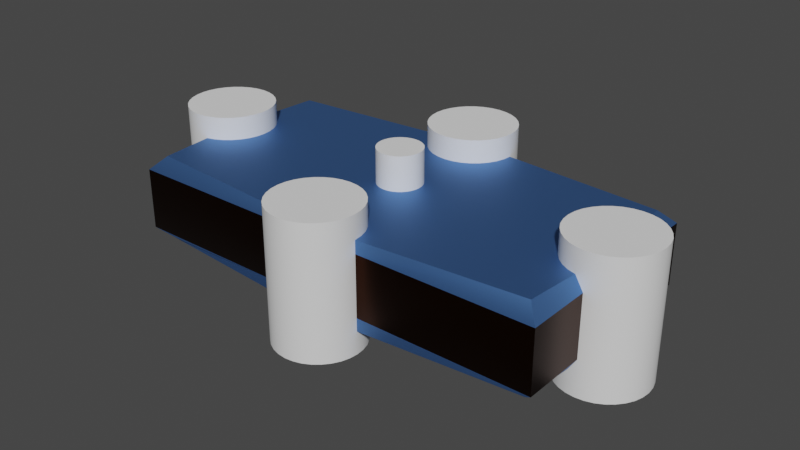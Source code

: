 # Source: Rectangle-2.blend  (saved by Blender 3.6.13; exported with 4.5.12 LTS)
import bpy
from mathutils import Matrix  # noqa: F401  (used for matrix-valued properties, if any)

bpy.ops.wm.read_factory_settings(use_empty=True)
scene = bpy.context.scene
scene.name = 'Scene'

# ---- collections
col_collection = bpy.data.collections.new('Collection'); scene.collection.children.link(col_collection)

# ---- materials (node trees are filled in below, after node groups)
mat_material_1 = bpy.data.materials.new('Material-1')
mat_material_1.use_transparent_shadow = False
mat_material_2 = bpy.data.materials.new('Material-2')
mat_material_2.use_transparent_shadow = False

# ---- node groups
ng_auto_smooth = bpy.data.node_groups.new('Auto Smooth', 'GeometryNodeTree')
_s = ng_auto_smooth.interface.new_socket(name='Geometry', in_out='OUTPUT', socket_type='NodeSocketGeometry')
_s = ng_auto_smooth.interface.new_socket(name='Geometry', in_out='INPUT', socket_type='NodeSocketGeometry')
_s = ng_auto_smooth.interface.new_socket(name='Angle', in_out='INPUT', socket_type='NodeSocketFloat')
_s.subtype = 'ANGLE'
_s.min_value = 0.0
_s.max_value = 3.142
ng_auto_smooth.is_modifier = True
_N = ng_auto_smooth.nodes; _L = ng_auto_smooth.links
n0 = _N.new('NodeGroupOutput'); n0.name = 'Group Output'; n0.location = (480, -100)
n1 = _N.new('NodeGroupInput'); n1.name = 'Group Input'; n1.location = (-420, -300)
n2 = _N.new('NodeGroupInput'); n2.name = 'Group Input.001'; n2.location = (-60, -100)
n3 = _N.new('GeometryNodeSetShadeSmooth'); n3.name = 'Set Shade Smooth'; n3.location = (120, -100)
n3.domain = 'EDGE'
n4 = _N.new('GeometryNodeSetShadeSmooth'); n4.name = 'Set Shade Smooth.001'; n4.location = (300, -100)
n5 = _N.new('GeometryNodeInputMeshEdgeAngle'); n5.name = 'Edge Angle'; n5.location = (-420, -220)
n6 = _N.new('GeometryNodeInputEdgeSmooth'); n6.name = 'Is Edge Smooth'; n6.location = (-60, -160)
n7 = _N.new('GeometryNodeInputShadeSmooth'); n7.name = 'Is Face Smooth'; n7.location = (-240, -340)
n8 = _N.new('FunctionNodeBooleanMath'); n8.name = 'Boolean Math'; n8.location = (-60, -220)
n9 = _N.new('FunctionNodeCompare'); n9.name = 'Compare'; n9.location = (-240, -180)
n9.operation = 'LESS_EQUAL'
_L.new(n5.outputs[0], n9.inputs[0])
_L.new(n4.outputs[0], n0.inputs[0])
_L.new(n1.outputs[1], n9.inputs[1])
_L.new(n9.outputs[0], n8.inputs[0])
_L.new(n7.outputs[0], n8.inputs[1])
_L.new(n2.outputs[0], n3.inputs[0])
_L.new(n6.outputs[0], n3.inputs[1])
_L.new(n3.outputs[0], n4.inputs[0])
_L.new(n8.outputs[0], n3.inputs[2])
n0.is_active_output = True

# ---- material node trees
mat_material_1.use_nodes = True; mat_material_1.node_tree.nodes.clear()
_N = mat_material_1.node_tree.nodes; _L = mat_material_1.node_tree.links
n0 = _N.new('ShaderNodeBsdfPrincipled'); n0.name = 'Principled BSDF'; n0.location = (10, 300)
n0.distribution = 'GGX'
n0.subsurface_method = 'RANDOM_WALK_SKIN'
n0.inputs[0].default_value = (0.1274, 0.2961, 0.7157, 1.0)
n0.inputs[1].default_value = 1.0
n0.inputs[2].default_value = 0.6
n0.inputs[3].default_value = 1.45
n0.inputs[27].default_value = (0.0, 0.0, 0.0, 1.0)
n0.inputs[28].default_value = 1.0
n1 = _N.new('ShaderNodeOutputMaterial'); n1.name = 'Material Output'; n1.location = (300, 300)
_L.new(n0.outputs[0], n1.inputs[0])
n1.is_active_output = True
mat_material_2.use_nodes = True; mat_material_2.node_tree.nodes.clear()
_N = mat_material_2.node_tree.nodes; _L = mat_material_2.node_tree.links
n0 = _N.new('ShaderNodeBsdfPrincipled'); n0.name = 'Principled BSDF'; n0.location = (10, 300)
n0.distribution = 'GGX'
n0.subsurface_method = 'RANDOM_WALK_SKIN'
n0.inputs[0].default_value = (0.0382, 0.01229, 0.005182, 1.0)
n0.inputs[1].default_value = 1.0
n0.inputs[2].default_value = 0.3
n0.inputs[3].default_value = 1.45
n0.inputs[27].default_value = (0.0, 0.0, 0.0, 1.0)
n0.inputs[28].default_value = 1.0
n1 = _N.new('ShaderNodeOutputMaterial'); n1.name = 'Material Output'; n1.location = (300, 300)
_L.new(n0.outputs[0], n1.inputs[0])
n1.is_active_output = True

# ---- world
world_world = bpy.data.worlds.new('World'); scene.world = world_world
world_world.use_nodes = True; world_world.node_tree.nodes.clear()
_N = world_world.node_tree.nodes; _L = world_world.node_tree.links
n0 = _N.new('ShaderNodeOutputWorld'); n0.name = 'World Output'; n0.location = (300, 300)
n1 = _N.new('ShaderNodeBackground'); n1.name = 'Background'; n1.location = (10, 300)
n1.inputs[0].default_value = (0.05088, 0.05088, 0.05088, 1.0)
_L.new(n1.outputs[0], n0.inputs[0])
n0.is_active_output = True
world_world.color = (0.05088, 0.05088, 0.05088)
world_world.use_sun_shadow = False
world_world.sun_shadow_jitter_overblur = 0.0

# ---- meshes
me_cube = bpy.data.meshes.new('Cube')
me_cube.from_pydata([(-9.235, -1.848, 2.0), (-9.61, -1.962, 2.0), (-9.61, 1.962, 2.0), (-9.235, 1.848, 2.0), (-8.889, 1.663, 2.0), (-8.337, -1.111, 2.0), (-8.337, 1.111, 2.0), (-8.586, -1.414, 2.0), (-8.586, 1.414, 2.0), (-8.889, -1.663, 2.0), (-8.0, 0.0, 2.0), (-2.0, 5.0, 2.0), (-8.038, -0.3902, 2.0), (-8.038, 0.3902, 2.0), (-1.848, 4.235, 2.0), (-1.663, 3.889, 2.0), (-1.111, 3.337, 2.0), (-1.0, 0.0, 2.0), (-1.414, 3.586, 2.0), (-0.9808, -0.1951, 2.0), (-8.152, 0.7654, 2.0), (-1.962, 4.61, 2.0), (-8.152, -0.7654, 2.0), (-0.9239, -0.3827, 2.0), (-0.8315, 0.5556, 2.0), (-0.9239, 0.3827, 2.0), (-0.5556, 0.8315, 2.0), (-0.1951, 0.9808, 2.0), (0.0, 1.0, 2.0), (0.0, 3.0, 2.0), (-0.3827, 0.9239, 2.0), (-0.3902, 3.038, 2.0), (-0.7071, 0.7071, 2.0), (-0.7654, 3.152, 2.0), (0.3827, 0.9239, 2.0), (0.3902, 3.038, 2.0), (0.1951, 0.9808, 2.0), (0.7071, 0.7071, 2.0), (0.5556, 0.8315, 2.0), (0.7654, 3.152, 2.0), (1.663, 3.889, 2.0), (1.414, 3.586, 2.0), (2.0, 5.0, 2.0), (1.848, 4.235, 2.0), (1.962, 4.61, 2.0), (0.8315, 0.5556, 2.0), (1.111, 3.337, 2.0), (-0.9808, 0.1951, 2.0), (-2.0, -5.0, 2.0), (-1.962, -4.61, 2.0), (-1.414, -3.586, 2.0), (-1.663, -3.889, 2.0), (-1.848, -4.235, 2.0), (-0.8315, -0.5556, 2.0), (-0.5556, -0.8315, 2.0), (-0.3827, -0.9239, 2.0), (-0.3902, -3.038, 2.0), (-0.7654, -3.152, 2.0), (-0.7071, -0.7071, 2.0), (-1.111, -3.337, 2.0), (-0.1951, -0.9808, 2.0), (0.0, -1.0, 2.0), (0.0, -3.0, 2.0), (0.1951, -0.9808, 2.0), (0.3902, -3.038, 2.0), (0.3827, -0.9239, 2.0), (0.7071, -0.7071, 2.0), (0.7654, -3.152, 2.0), (0.9239, -0.3827, 2.0), (0.9239, 0.3827, 2.0), (0.8315, -0.5556, 2.0), (0.5556, -0.8315, 2.0), (1.0, 0.0, 2.0), (1.663, -3.889, 2.0), (1.414, -3.586, 2.0), (1.111, -3.337, 2.0), (1.962, -4.61, 2.0), (2.0, -5.0, 2.0), (8.038, -0.3902, 2.0), (8.038, 0.3902, 2.0), (8.0, 0.0, 2.0), (1.848, -4.235, 2.0), (8.152, -0.7654, 2.0), (0.9808, -0.1951, 2.0), (0.9808, 0.1951, 2.0), (8.337, -1.111, 2.0), (8.586, 1.414, 2.0), (8.586, -1.414, 2.0), (8.337, 1.111, 2.0), (9.235, -1.848, 2.0), (9.235, 1.848, 2.0), (9.61, 1.962, 2.0), (9.61, -1.962, 2.0), (8.889, -1.663, 2.0), (8.889, 1.663, 2.0), (8.152, 0.7654, 2.0), (-2.0, 5.0, -2.0), (-1.962, 4.61, -2.0), (-1.414, 3.586, -2.0), (-1.663, 3.889, -2.0), (-1.848, 4.235, -2.0), (-0.8315, 0.5556, -2.0), (-0.5556, 0.8315, -2.0), (-0.3902, 3.038, -2.0), (-0.3827, 0.9239, -2.0), (-0.7071, 0.7071, -2.0), (-0.7654, 3.152, -2.0), (-1.111, 3.337, -2.0), (-0.1951, 0.9808, -2.0), (0.0, 3.0, -2.0), (0.0, 1.0, -2.0), (0.3827, 0.9239, -2.0), (0.3902, 3.038, -2.0), (0.1951, 0.9808, -2.0), (0.7071, 0.7071, -2.0), (0.7654, 3.152, -2.0), (0.9239, -0.3827, -2.0), (0.9239, 0.3827, -2.0), (0.8315, 0.5556, -2.0), (0.5556, 0.8315, -2.0), (1.0, 0.0, -2.0), (1.663, 3.889, -2.0), (1.414, 3.586, -2.0), (1.111, 3.337, -2.0), (1.962, 4.61, -2.0), (2.0, 5.0, -2.0), (8.038, -0.3902, -2.0), (8.038, 0.3902, -2.0), (8.0, 0.0, -2.0), (0.9808, -0.1951, -2.0), (0.9808, 0.1951, -2.0), (1.848, 4.235, -2.0), (8.337, 1.111, -2.0), (8.586, -1.414, -2.0), (8.337, -1.111, -2.0), (8.586, 1.414, -2.0), (9.235, -1.848, -2.0), (9.235, 1.848, -2.0), (9.61, 1.962, -2.0), (9.61, -1.962, -2.0), (8.889, -1.663, -2.0), (8.889, 1.663, -2.0), (8.152, -0.7654, -2.0), (8.152, 0.7654, -2.0), (-9.235, 1.848, -2.0), (-9.235, -1.848, -2.0), (-9.61, -1.962, -2.0), (-9.61, 1.962, -2.0), (-8.889, -1.663, -2.0), (-8.337, -1.111, -2.0), (-8.337, 1.111, -2.0), (-8.586, -1.414, -2.0), (-8.586, 1.414, -2.0), (-8.889, 1.663, -2.0), (-8.0, 0.0, -2.0), (-2.0, -5.0, -2.0), (-8.038, -0.3902, -2.0), (-8.038, 0.3902, -2.0), (-1.848, -4.235, -2.0), (-1.663, -3.889, -2.0), (-1.111, -3.337, -2.0), (-1.0, 0.0, -2.0), (-1.414, -3.586, -2.0), (-1.962, -4.61, -2.0), (-8.152, -0.7654, -2.0), (-0.9808, -0.1951, -2.0), (-8.152, 0.7654, -2.0), (-0.9239, 0.3827, -2.0), (-0.8315, -0.5556, -2.0), (-0.9239, -0.3827, -2.0), (-0.5556, -0.8315, -2.0), (-0.1951, -0.9808, -2.0), (0.0, -1.0, -2.0), (0.0, -3.0, -2.0), (-0.3902, -3.038, -2.0), (-0.3827, -0.9239, -2.0), (-0.7654, -3.152, -2.0), (-0.7071, -0.7071, -2.0), (0.1951, -0.9808, -2.0), (0.3902, -3.038, -2.0), (0.3827, -0.9239, -2.0), (0.7654, -3.152, -2.0), (0.5556, -0.8315, -2.0), (0.7071, -0.7071, -2.0), (1.663, -3.889, -2.0), (1.414, -3.586, -2.0), (2.0, -5.0, -2.0), (1.962, -4.61, -2.0), (1.848, -4.235, -2.0), (1.111, -3.337, -2.0), (0.8315, -0.5556, -2.0), (-0.9808, 0.1951, -2.0), (9.4, 4.4, 2.0), (10.0, 5.0, 1.4), (9.4, 4.4, -2.0), (10.0, 5.0, -1.4), (9.4, -4.4, 2.0), (10.0, -5.0, 1.4), (9.4, -4.4, -2.0), (10.0, -5.0, -1.4), (-9.4, 4.4, 2.0), (-10.0, 5.0, 1.4), (-9.4, 4.4, -2.0), (-10.0, 5.0, -1.4), (-9.4, -4.4, 2.0), (-10.0, -5.0, 1.4), (-9.4, -4.4, -2.0), (-10.0, -5.0, -1.4), (-10.0, -2.0, 1.4), (-9.61, -1.962, 2.0), (-9.61, 1.962, 2.0), (-10.0, 2.0, 1.4), (-2.0, 5.0, 1.4), (-2.0, 5.0, 2.0), (2.0, 5.0, 2.0), (2.0, 5.0, 1.4), (-2.0, -5.0, 2.0), (-2.0, -5.0, 1.4), (2.0, -5.0, 1.4), (2.0, -5.0, 2.0), (9.61, -1.962, 2.0), (10.0, -2.0, 1.4), (10.0, 2.0, 1.4), (9.61, 1.962, 2.0), (2.0, -5.0, -2.0), (2.0, -5.0, -1.4), (-2.0, -5.0, -1.4), (-2.0, -5.0, -2.0), (-9.61, -1.962, -2.0), (-10.0, -2.0, -1.4), (-10.0, 2.0, -1.4), (-9.61, 1.962, -2.0), (-2.0, 5.0, -2.0), (-2.0, 5.0, -1.4), (2.0, 5.0, -1.4), (2.0, 5.0, -2.0), (10.0, -2.0, -1.4), (9.61, -1.962, -2.0), (9.61, 1.962, -2.0), (10.0, 2.0, -1.4)], [], [(195, 193, 222, 239), (109, 110, 108, 104, 102, 105, 101, 167, 191, 161, 165, 169, 168, 177, 170, 175, 171, 172, 173, 174, 176, 160, 162, 159, 158, 163, 155, 227, 206, 228, 146, 145, 148, 151, 149, 164, 156, 154, 157, 166, 150, 152, 153, 144, 147, 231, 202, 232, 96, 97, 100, 99, 98, 107, 106, 103), (208, 209, 1, 146, 228, 229), (203, 201, 212, 233), (60, 55, 54, 58, 53, 23, 19, 17, 47, 25, 24, 32, 26, 30, 27, 28, 29, 31, 33, 16, 18, 15, 14, 21, 11, 213, 200, 210, 2, 3, 4, 8, 6, 20, 13, 10, 12, 22, 5, 7, 9, 0, 1, 209, 204, 216, 48, 49, 52, 51, 50, 59, 57, 56, 62, 61), (205, 207, 226, 217), (197, 199, 236, 221), (207, 205, 208, 229), (199, 197, 218, 225), (109, 112, 115, 123, 122, 121, 131, 124, 125, 235, 194, 238, 138, 137, 141, 135, 132, 143, 127, 128, 126, 142, 134, 133, 140, 136, 139, 237, 198, 224, 186, 187, 188, 184, 185, 189, 181, 179, 173, 172, 178, 180, 182, 183, 190, 116, 129, 120, 130, 117, 118, 114, 119, 111, 113, 110), (61, 62, 64, 67, 75, 74, 73, 81, 76, 77, 219, 196, 220, 92, 89, 93, 87, 85, 82, 78, 80, 79, 95, 88, 86, 94, 90, 91, 223, 192, 214, 42, 44, 43, 40, 41, 46, 39, 35, 29, 28, 36, 34, 38, 37, 45, 69, 84, 72, 83, 68, 70, 66, 71, 65, 63), (201, 203, 230, 211), (212, 213, 11, 96, 232, 233), (144, 3, 2, 147), (153, 4, 3, 144), (152, 8, 4, 153), (6, 8, 152, 150), (20, 6, 150, 166), (13, 20, 166, 157), (10, 13, 157, 154), (12, 10, 154, 156), (22, 12, 156, 164), (5, 22, 164, 149), (7, 5, 149, 151), (9, 7, 151, 148), (0, 9, 148, 145), (1, 0, 145, 146), (147, 2, 210, 211, 230, 231), (113, 36, 28, 110), (111, 34, 36, 113), (119, 38, 34, 111), (114, 37, 38, 119), (45, 37, 114, 118), (69, 45, 118, 117), (84, 69, 117, 130), (72, 84, 130, 120), (83, 72, 120, 129), (68, 83, 129, 116), (70, 68, 116, 190), (66, 70, 190, 183), (71, 66, 183, 182), (65, 71, 182, 180), (63, 65, 180, 178), (61, 63, 178, 172), (60, 61, 172, 171), (55, 60, 171, 175), (54, 55, 175, 170), (58, 54, 170, 177), (168, 53, 58, 177), (169, 23, 53, 168), (165, 19, 23, 169), (161, 17, 19, 165), (191, 47, 17, 161), (167, 25, 47, 191), (101, 24, 25, 167), (105, 32, 24, 101), (102, 26, 32, 105), (104, 30, 26, 102), (108, 27, 30, 104), (110, 28, 27, 108), (155, 48, 216, 217, 226, 227), (44, 42, 125, 124), (43, 44, 124, 131), (40, 43, 131, 121), (41, 40, 121, 122), (46, 41, 122, 123), (39, 46, 123, 115), (35, 39, 115, 112), (29, 35, 112, 109), (31, 29, 109, 103), (33, 31, 103, 106), (16, 33, 106, 107), (18, 16, 107, 98), (99, 15, 18, 98), (100, 14, 15, 99), (97, 21, 14, 100), (96, 11, 21, 97), (234, 235, 125, 42, 214, 215), (179, 64, 62, 173), (181, 67, 64, 179), (189, 75, 67, 181), (185, 74, 75, 189), (73, 74, 185, 184), (81, 73, 184, 188), (76, 81, 188, 187), (77, 76, 187, 186), (236, 237, 139, 92, 220, 221), (218, 219, 77, 186, 224, 225), (163, 49, 48, 155), (158, 52, 49, 163), (159, 51, 52, 158), (162, 50, 51, 159), (160, 59, 50, 162), (176, 57, 59, 160), (174, 56, 57, 176), (173, 62, 56, 174), (222, 223, 91, 138, 238, 239), (89, 92, 139, 136), (93, 89, 136, 140), (87, 93, 140, 133), (134, 85, 87, 133), (142, 82, 85, 134), (126, 78, 82, 142), (128, 80, 78, 126), (127, 79, 80, 128), (143, 95, 79, 127), (132, 88, 95, 143), (135, 86, 88, 132), (141, 94, 86, 135), (137, 90, 94, 141), (138, 91, 90, 137), (201, 211, 210, 200), (200, 213, 212, 201), (193, 215, 214, 192), (192, 223, 222, 193), (202, 231, 230, 203), (203, 233, 232, 202), (194, 235, 234, 195), (195, 239, 238, 194), (204, 209, 208, 205), (205, 217, 216, 204), (196, 219, 218, 197), (197, 221, 220, 196), (199, 225, 224, 198), (206, 227, 226, 207), (207, 229, 228, 206), (198, 237, 236, 199), (193, 195, 234, 215)])
me_cube.polygons.foreach_set('use_smooth', [True] * 128)
me_cube.polygons.foreach_set('material_index', [1, 0, 1, 1, 0, 1, 1, 1, 1, 0, 0, 1, 28360, 1, 1, 1, 1, 1, 1, 1, 1, 1, 1, 1, 1, 1, 1, 1, 0, 0, 0, 0, 0, 0, 0, 0, 0, 0, 0, 0, 0, 0, 0, 0, 0, 0, 0, 0, 0, 0, 0, 0, 0, 0, 0, 0, 0, 0, 0, 0, 28360, 1, 1, 1, 1, 1, 1, 1, 1, 1, 1, 1, 1, 1, 1, 1, 1, 28360, 1, 1, 1, 1, 1, 1, 1, 1, 28360, 28360, 1, 1, 1, 1, 1, 1, 1, 1, 1, 1, 1, 1, 1, 1, 1, 1, 1, 1, 1, 1, 1, 1, 1, 0, 0, 0, 0, 0, 0, 0, 0, 0, 0, 0, 0, 0, 0, 0, 0, 1])
_uv = me_cube.uv_layers.new(name='UVMap')
_uv.uv.foreach_set('vector', [0.4125, 0.5, 0.5875, 0.5, 0.5875, 0.575, 0.4125, 0.575, 0.25, 0.55, 0.25, 0.6, 0.2476, 0.6005, 0.2452, 0.6019, 0.2431, 0.6042, 0.2412, 0.6073, 0.2396, 0.6111, 0.2385, 0.6154, 0.2377, 0.6201, 0.2375, 0.625, 0.2377, 0.6299, 0.2385, 0.6346, 0.2396, 0.6389, 0.2412, 0.6427, 0.2431, 0.6458, 0.2452, 0.6481, 0.2476, 0.6495, 0.25, 0.65, 0.25, 0.7, 0.2451, 0.701, 0.2404, 0.7038, 0.2361, 0.7084, 0.2323, 0.7146, 0.2292, 0.7222, 0.2269, 0.7309, 0.2255, 0.7402, 0.225, 0.75, 0.225, 0.75, 0.1325, 0.735, 0.1299, 0.674, 0.1299, 0.674, 0.1346, 0.6712, 0.1389, 0.6666, 0.1427, 0.6604, 0.1458, 0.6528, 0.1481, 0.6441, 0.1495, 0.6348, 0.15, 0.625, 0.1495, 0.6152, 0.1481, 0.6059, 0.1458, 0.5972, 0.1427, 0.5896, 0.1389, 0.5834, 0.1346, 0.5788, 0.1299, 0.576, 0.1299, 0.576, 0.1325, 0.515, 0.225, 0.5, 0.225, 0.5, 0.2255, 0.5098, 0.2269, 0.5191, 0.2292, 0.5278, 0.2323, 0.5354, 0.2361, 0.5416, 0.2404, 0.5462, 0.2451, 0.549, 0.5, 0.8646, 0.5312, 0.9137, 0.5312, 0.9137, 0.5312, 0.5863, 0.5312, 0.5863, 0.5, 0.6354, 0.4125, 0.25, 0.5875, 0.25, 0.5875, 0.35, 0.4125, 0.35, 0.7524, 0.6495, 0.7548, 0.6481, 0.7569, 0.6458, 0.7588, 0.6427, 0.7604, 0.6389, 0.7615, 0.6346, 0.7623, 0.6299, 0.7625, 0.625, 0.7623, 0.6201, 0.7615, 0.6154, 0.7604, 0.6111, 0.7588, 0.6073, 0.7569, 0.6042, 0.7548, 0.6019, 0.7524, 0.6005, 0.75, 0.6, 0.75, 0.55, 0.7549, 0.549, 0.7596, 0.5462, 0.7639, 0.5416, 0.7677, 0.5354, 0.7708, 0.5278, 0.7731, 0.5191, 0.7745, 0.5098, 0.775, 0.5, 0.775, 0.5, 0.8675, 0.515, 0.8701, 0.576, 0.8701, 0.576, 0.8654, 0.5788, 0.8611, 0.5834, 0.8573, 0.5896, 0.8542, 0.5972, 0.8519, 0.6059, 0.8505, 0.6152, 0.85, 0.625, 0.8505, 0.6348, 0.8519, 0.6441, 0.8542, 0.6528, 0.8573, 0.6604, 0.8611, 0.6666, 0.8654, 0.6712, 0.8701, 0.674, 0.8701, 0.674, 0.8675, 0.735, 0.775, 0.75, 0.775, 0.75, 0.7745, 0.7402, 0.7731, 0.7309, 0.7708, 0.7222, 0.7677, 0.7146, 0.7639, 0.7084, 0.7596, 0.7038, 0.7549, 0.701, 0.75, 0.7, 0.75, 0.65, 0.5875, 1.0, 0.4125, 1.0, 0.4125, 0.9, 0.5875, 0.9, 0.5875, 0.75, 0.4125, 0.75, 0.4125, 0.675, 0.5875, 0.675, 0.4125, 0.0, 0.5875, 0.0, 0.5875, 0.075, 0.4125, 0.075, 0.4125, 0.75, 0.5875, 0.75, 0.5875, 0.85, 0.4125, 0.85, 0.25, 0.55, 0.2549, 0.549, 0.2596, 0.5462, 0.2639, 0.5416, 0.2677, 0.5354, 0.2708, 0.5278, 0.2731, 0.5191, 0.2745, 0.5098, 0.275, 0.5, 0.275, 0.5, 0.3675, 0.515, 0.3701, 0.576, 0.3701, 0.576, 0.3654, 0.5788, 0.3611, 0.5834, 0.3573, 0.5896, 0.3542, 0.5972, 0.3519, 0.6059, 0.3505, 0.6152, 0.35, 0.625, 0.3505, 0.6348, 0.3519, 0.6441, 0.3542, 0.6528, 0.3573, 0.6604, 0.3611, 0.6666, 0.3654, 0.6712, 0.3701, 0.674, 0.3701, 0.674, 0.3675, 0.735, 0.275, 0.75, 0.275, 0.75, 0.2745, 0.7402, 0.2731, 0.7309, 0.2708, 0.7222, 0.2677, 0.7146, 0.2639, 0.7084, 0.2596, 0.7038, 0.2549, 0.701, 0.25, 0.7, 0.25, 0.65, 0.2524, 0.6495, 0.2548, 0.6481, 0.2569, 0.6458, 0.2588, 0.6427, 0.2604, 0.6389, 0.2615, 0.6346, 0.2623, 0.6299, 0.2625, 0.625, 0.2623, 0.6201, 0.2615, 0.6154, 0.2604, 0.6111, 0.2588, 0.6073, 0.2569, 0.6042, 0.2548, 0.6019, 0.2524, 0.6005, 0.25, 0.6, 0.75, 0.65, 0.75, 0.7, 0.7451, 0.701, 0.7404, 0.7038, 0.7361, 0.7084, 0.7323, 0.7146, 0.7292, 0.7222, 0.7269, 0.7309, 0.7255, 0.7402, 0.725, 0.75, 0.725, 0.75, 0.6325, 0.735, 0.6299, 0.674, 0.6299, 0.674, 0.6346, 0.6712, 0.6389, 0.6666, 0.6427, 0.6604, 0.6458, 0.6528, 0.6481, 0.6441, 0.6495, 0.6348, 0.65, 0.625, 0.6495, 0.6152, 0.6481, 0.6059, 0.6458, 0.5972, 0.6427, 0.5896, 0.6389, 0.5834, 0.6346, 0.5788, 0.6299, 0.576, 0.6299, 0.576, 0.6325, 0.515, 0.725, 0.5, 0.725, 0.5, 0.7255, 0.5098, 0.7269, 0.5191, 0.7292, 0.5278, 0.7323, 0.5354, 0.7361, 0.5416, 0.7404, 0.5462, 0.7451, 0.549, 0.75, 0.55, 0.75, 0.6, 0.7476, 0.6005, 0.7452, 0.6019, 0.7431, 0.6042, 0.7412, 0.6073, 0.7396, 0.6111, 0.7385, 0.6154, 0.7377, 0.6201, 0.7375, 0.625, 0.7377, 0.6299, 0.7385, 0.6346, 0.7396, 0.6389, 0.7412, 0.6427, 0.7431, 0.6458, 0.7452, 0.6481, 0.7476, 0.6495, 0.5875, 0.25, 0.4125, 0.25, 0.4125, 0.175, 0.5875, 0.175, 0.25, 0.8646, 0.25, 0.9137, 0.25, 0.9137, 0.25, 0.5863, 0.25, 0.5863, 0.25, 0.6354, 0.9375, 0.5863, 0.9375, 0.9137, 0.9688, 0.9137, 0.9687, 0.5863, 0.9062, 0.5863, 0.9062, 0.9137, 0.9375, 0.9137, 0.9375, 0.5863, 0.875, 0.5863, 0.875, 0.9137, 0.9062, 0.9137, 0.9062, 0.5863, 0.8438, 0.9137, 0.875, 0.9137, 0.875, 0.5863, 0.8438, 0.5863, 0.8125, 0.9137, 0.8438, 0.9137, 0.8438, 0.5863, 0.8125, 0.5863, 0.7812, 0.9137, 0.8125, 0.9137, 0.8125, 0.5863, 0.7812, 0.5863, 0.75, 0.9137, 0.7812, 0.9137, 0.7812, 0.5863, 0.75, 0.5863, 0.7188, 0.9137, 0.75, 0.9137, 0.75, 0.5863, 0.7188, 0.5863, 0.6875, 0.9137, 0.7188, 0.9137, 0.7188, 0.5863, 0.6875, 0.5863, 0.6562, 0.9137, 0.6875, 0.9137, 0.6875, 0.5863, 0.6562, 0.5863, 0.625, 0.9137, 0.6562, 0.9137, 0.6562, 0.5863, 0.625, 0.5863, 0.5938, 0.9137, 0.625, 0.9137, 0.625, 0.5863, 0.5938, 0.5863, 0.5625, 0.9137, 0.5938, 0.9137, 0.5938, 0.5863, 0.5625, 0.5863, 0.5312, 0.9137, 0.5625, 0.9137, 0.5625, 0.5863, 0.5312, 0.5863, 0.9687, 0.5863, 0.9688, 0.9137, 0.9688, 0.9137, 1.0, 0.8646, 1.0, 0.6354, 0.9687, 0.5863, 0.9688, 0.6096, 0.9688, 0.8904, 1.0, 0.8904, 1.0, 0.6096, 0.9375, 0.6096, 0.9375, 0.8904, 0.9688, 0.8904, 0.9688, 0.6096, 0.9063, 0.6096, 0.9062, 0.8904, 0.9375, 0.8904, 0.9375, 0.6096, 0.875, 0.6096, 0.875, 0.8904, 0.9062, 0.8904, 0.9063, 0.6096, 0.8438, 0.8904, 0.875, 0.8904, 0.875, 0.6096, 0.8438, 0.6096, 0.8125, 0.8904, 0.8438, 0.8904, 0.8438, 0.6096, 0.8125, 0.6096, 0.7812, 0.8904, 0.8125, 0.8904, 0.8125, 0.6096, 0.7812, 0.6096, 0.75, 0.8904, 0.7812, 0.8904, 0.7812, 0.6096, 0.75, 0.6096, 0.7188, 0.8904, 0.75, 0.8904, 0.75, 0.6096, 0.7188, 0.6096, 0.6875, 0.8904, 0.7188, 0.8904, 0.7188, 0.6096, 0.6875, 0.6096, 0.6562, 0.8904, 0.6875, 0.8904, 0.6875, 0.6096, 0.6562, 0.6096, 0.625, 0.8904, 0.6562, 0.8904, 0.6562, 0.6096, 0.625, 0.6096, 0.5938, 0.8904, 0.625, 0.8904, 0.625, 0.6096, 0.5938, 0.6096, 0.5625, 0.8904, 0.5938, 0.8904, 0.5938, 0.6096, 0.5625, 0.6096, 0.5312, 0.8904, 0.5625, 0.8904, 0.5625, 0.6096, 0.5312, 0.6096, 0.5, 0.8904, 0.5312, 0.8904, 0.5312, 0.6096, 0.5, 0.6096, 0.4688, 0.8904, 0.5, 0.8904, 0.5, 0.6096, 0.4688, 0.6096, 0.4375, 0.8904, 0.4688, 0.8904, 0.4688, 0.6096, 0.4375, 0.6096, 0.4062, 0.8904, 0.4375, 0.8904, 0.4375, 0.6096, 0.4062, 0.6096, 0.375, 0.8904, 0.4062, 0.8904, 0.4062, 0.6096, 0.375, 0.6096, 0.3438, 0.6096, 0.3438, 0.8904, 0.375, 0.8904, 0.375, 0.6096, 0.3125, 0.6096, 0.3125, 0.8904, 0.3438, 0.8904, 0.3438, 0.6096, 0.2812, 0.6096, 0.2812, 0.8904, 0.3125, 0.8904, 0.3125, 0.6096, 0.25, 0.6096, 0.25, 0.8904, 0.2812, 0.8904, 0.2812, 0.6096, 0.2188, 0.6096, 0.2188, 0.8904, 0.25, 0.8904, 0.25, 0.6096, 0.1875, 0.6096, 0.1875, 0.8904, 0.2188, 0.8904, 0.2188, 0.6096, 0.1562, 0.6096, 0.1562, 0.8904, 0.1875, 0.8904, 0.1875, 0.6096, 0.125, 0.6096, 0.125, 0.8904, 0.1562, 0.8904, 0.1562, 0.6096, 0.09375, 0.6096, 0.09375, 0.8904, 0.125, 0.8904, 0.125, 0.6096, 0.0625, 0.6096, 0.0625, 0.8904, 0.09375, 0.8904, 0.09375, 0.6096, 0.03125, 0.6096, 0.03125, 0.8904, 0.0625, 0.8904, 0.0625, 0.6096, 0.0, 0.6096, 0.0, 0.8904, 0.03125, 0.8904, 0.03125, 0.6096, 0.25, 0.5863, 0.25, 0.9137, 0.25, 0.9137, 0.25, 0.8646, 0.25, 0.6354, 0.25, 0.5863, 0.7188, 0.9137, 0.75, 0.9137, 0.75, 0.5863, 0.7188, 0.5863, 0.6875, 0.9137, 0.7188, 0.9137, 0.7188, 0.5863, 0.6875, 0.5863, 0.6562, 0.9137, 0.6875, 0.9137, 0.6875, 0.5863, 0.6562, 0.5863, 0.625, 0.9137, 0.6562, 0.9137, 0.6562, 0.5863, 0.625, 0.5863, 0.5938, 0.9137, 0.625, 0.9137, 0.625, 0.5863, 0.5938, 0.5863, 0.5625, 0.9137, 0.5938, 0.9137, 0.5938, 0.5863, 0.5625, 0.5863, 0.5312, 0.9137, 0.5625, 0.9137, 0.5625, 0.5863, 0.5312, 0.5863, 0.5, 0.9137, 0.5312, 0.9137, 0.5312, 0.5863, 0.5, 0.5863, 0.4688, 0.9137, 0.5, 0.9137, 0.5, 0.5863, 0.4688, 0.5863, 0.4375, 0.9137, 0.4688, 0.9137, 0.4688, 0.5863, 0.4375, 0.5863, 0.4062, 0.9137, 0.4375, 0.9137, 0.4375, 0.5863, 0.4062, 0.5863, 0.375, 0.9137, 0.4062, 0.9137, 0.4062, 0.5863, 0.375, 0.5863, 0.3438, 0.5863, 0.3438, 0.9137, 0.375, 0.9137, 0.375, 0.5863, 0.3125, 0.5863, 0.3125, 0.9137, 0.3438, 0.9137, 0.3438, 0.5863, 0.2812, 0.5863, 0.2812, 0.9137, 0.3125, 0.9137, 0.3125, 0.5863, 0.25, 0.5863, 0.25, 0.9137, 0.2812, 0.9137, 0.2812, 0.5863, 0.75, 0.6354, 0.75, 0.5863, 0.75, 0.5863, 0.75, 0.9137, 0.75, 0.9137, 0.75, 0.8646, 0.9688, 0.5863, 0.9688, 0.9137, 1.0, 0.9137, 1.0, 0.5863, 0.9375, 0.5863, 0.9375, 0.9137, 0.9688, 0.9137, 0.9688, 0.5863, 0.9062, 0.5863, 0.9062, 0.9137, 0.9375, 0.9137, 0.9375, 0.5863, 0.875, 0.5863, 0.875, 0.9137, 0.9062, 0.9137, 0.9062, 0.5863, 0.8438, 0.9137, 0.875, 0.9137, 0.875, 0.5863, 0.8438, 0.5863, 0.8125, 0.9137, 0.8438, 0.9137, 0.8438, 0.5863, 0.8125, 0.5863, 0.7812, 0.9137, 0.8125, 0.9137, 0.8125, 0.5863, 0.7812, 0.5863, 0.75, 0.9137, 0.7812, 0.9137, 0.7812, 0.5863, 0.75, 0.5863, 0.5, 0.6354, 0.4688, 0.5863, 0.4688, 0.5863, 0.4688, 0.9137, 0.4688, 0.9137, 0.5, 0.8646, 0.75, 0.8646, 0.75, 0.9137, 0.75, 0.9137, 0.75, 0.5863, 0.75, 0.5863, 0.75, 0.6354, 0.2188, 0.5863, 0.2188, 0.9137, 0.25, 0.9137, 0.25, 0.5863, 0.1875, 0.5863, 0.1875, 0.9137, 0.2188, 0.9137, 0.2188, 0.5863, 0.1562, 0.5863, 0.1562, 0.9137, 0.1875, 0.9137, 0.1875, 0.5863, 0.125, 0.5863, 0.125, 0.9137, 0.1562, 0.9137, 0.1562, 0.5863, 0.09375, 0.5863, 0.09375, 0.9137, 0.125, 0.9137, 0.125, 0.5863, 0.0625, 0.5863, 0.0625, 0.9137, 0.09375, 0.9137, 0.09375, 0.5863, 0.03125, 0.5863, 0.03125, 0.9137, 0.0625, 0.9137, 0.0625, 0.5863, 0.0, 0.5863, 0.0, 0.9137, 0.03125, 0.9137, 0.03125, 0.5863, 0.0, 0.8646, 0.03125, 0.9137, 0.03125, 0.9137, 0.03125, 0.5863, 0.03125, 0.5863, 0.0, 0.6354, 0.4375, 0.9137, 0.4688, 0.9137, 0.4688, 0.5863, 0.4375, 0.5863, 0.4062, 0.9137, 0.4375, 0.9137, 0.4375, 0.5863, 0.4063, 0.5863, 0.375, 0.9137, 0.4062, 0.9137, 0.4063, 0.5863, 0.375, 0.5863, 0.3438, 0.5863, 0.3438, 0.9137, 0.375, 0.9137, 0.375, 0.5863, 0.3125, 0.5863, 0.3125, 0.9137, 0.3438, 0.9137, 0.3438, 0.5863, 0.2812, 0.5863, 0.2812, 0.9137, 0.3125, 0.9137, 0.3125, 0.5863, 0.25, 0.5863, 0.25, 0.9137, 0.2812, 0.9137, 0.2812, 0.5863, 0.2188, 0.5863, 0.2188, 0.9137, 0.25, 0.9137, 0.25, 0.5863, 0.1875, 0.5863, 0.1875, 0.9137, 0.2188, 0.9137, 0.2188, 0.5863, 0.1562, 0.5863, 0.1562, 0.9137, 0.1875, 0.9137, 0.1875, 0.5863, 0.125, 0.5863, 0.125, 0.9137, 0.1562, 0.9137, 0.1562, 0.5863, 0.09375, 0.5863, 0.09375, 0.9137, 0.125, 0.9137, 0.125, 0.5863, 0.0625, 0.5863, 0.0625, 0.9137, 0.09375, 0.9137, 0.09375, 0.5863, 0.03125, 0.5863, 0.03125, 0.9137, 0.0625, 0.9137, 0.0625, 0.5863, 0.875, 0.5, 0.875, 0.575, 0.8701, 0.576, 0.8675, 0.515, 0.8675, 0.515, 0.775, 0.5, 0.775, 0.5, 0.875, 0.5, 0.5875, 0.5, 0.5875, 0.4, 0.625, 0.4, 0.625, 0.4925, 0.6325, 0.515, 0.6299, 0.576, 0.5875, 0.575, 0.5875, 0.5, 0.1325, 0.515, 0.1299, 0.576, 0.125, 0.575, 0.125, 0.5, 0.125, 0.5, 0.225, 0.5, 0.225, 0.5, 0.1325, 0.515, 0.3675, 0.515, 0.275, 0.5, 0.275, 0.5, 0.375, 0.5, 0.4125, 0.5, 0.4125, 0.575, 0.3701, 0.576, 0.3675, 0.515, 0.8675, 0.735, 0.8701, 0.674, 0.875, 0.675, 0.875, 0.75, 0.875, 0.75, 0.775, 0.75, 0.775, 0.75, 0.8675, 0.735, 0.625, 0.7575, 0.625, 0.85, 0.5875, 0.85, 0.5875, 0.75, 0.5875, 0.75, 0.5875, 0.675, 0.6299, 0.674, 0.6325, 0.735, 0.375, 0.75, 0.275, 0.75, 0.275, 0.75, 0.3675, 0.735, 0.1325, 0.735, 0.225, 0.75, 0.225, 0.75, 0.125, 0.75, 0.125, 0.75, 0.125, 0.675, 0.1299, 0.674, 0.1325, 0.735, 0.3675, 0.735, 0.3701, 0.674, 0.4125, 0.675, 0.4125, 0.75, 0.5875, 0.5, 0.4125, 0.5, 0.4125, 0.4, 0.5875, 0.4])
me_cube.materials.append(mat_material_1)
me_cube.materials.append(mat_material_2)
me_cube.use_mirror_vertex_groups = False
me_cube.update()
me_cylinder_001 = bpy.data.meshes.new('Cylinder.001')
me_cylinder_001.from_pydata([(0.0, 2.0, -3.055), (0.0, 2.0, 3.055), (0.3902, 1.962, -3.055), (0.3902, 1.962, 3.055), (0.7654, 1.848, -3.055), (0.7654, 1.848, 3.055), (1.111, 1.663, -3.055), (1.111, 1.663, 3.055), (1.414, 1.414, -3.055), (1.414, 1.414, 3.055), (1.663, 1.111, -3.055), (1.663, 1.111, 3.055), (1.848, 0.7654, -3.055), (1.848, 0.7654, 3.055), (1.962, 0.3902, -3.055), (1.962, 0.3902, 3.055), (2.0, 0.0, -3.055), (2.0, 0.0, 3.055), (1.962, -0.3902, -3.055), (1.962, -0.3902, 3.055), (1.848, -0.7654, -3.055), (1.848, -0.7654, 3.055), (1.663, -1.111, -3.055), (1.663, -1.111, 3.055), (1.414, -1.414, -3.055), (1.414, -1.414, 3.055), (1.111, -1.663, -3.055), (1.111, -1.663, 3.055), (0.7654, -1.848, -3.055), (0.7654, -1.848, 3.055), (0.3902, -1.962, -3.055), (0.3902, -1.962, 3.055), (0.0, -2.0, -3.055), (0.0, -2.0, 3.055), (-0.3902, -1.962, -3.055), (-0.3902, -1.962, 3.055), (-0.7654, -1.848, -3.055), (-0.7654, -1.848, 3.055), (-1.111, -1.663, -3.055), (-1.111, -1.663, 3.055), (-1.414, -1.414, -3.055), (-1.414, -1.414, 3.055), (-1.663, -1.111, -3.055), (-1.663, -1.111, 3.055), (-1.848, -0.7654, -3.055), (-1.848, -0.7654, 3.055), (-1.962, -0.3902, -3.055), (-1.962, -0.3902, 3.055), (-2.0, 0.0, -3.055), (-2.0, 0.0, 3.055), (-1.962, 0.3902, -3.055), (-1.962, 0.3902, 3.055), (-1.848, 0.7654, -3.055), (-1.848, 0.7654, 3.055), (-1.663, 1.111, -3.055), (-1.663, 1.111, 3.055), (-1.414, 1.414, -3.055), (-1.414, 1.414, 3.055), (-1.111, 1.663, -3.055), (-1.111, 1.663, 3.055), (-0.7654, 1.848, -3.055), (-0.7654, 1.848, 3.055), (-0.3902, 1.962, -3.055), (-0.3902, 1.962, 3.055), (10.0, 1.0, -3.561), (10.0, 1.0, 3.561), (10.2, 0.9808, -3.561), (10.2, 0.9808, 3.561), (10.38, 0.9239, -3.561), (10.38, 0.9239, 3.561), (10.56, 0.8315, -3.561), (10.56, 0.8315, 3.561), (10.71, 0.7071, -3.561), (10.71, 0.7071, 3.561), (10.83, 0.5556, -3.561), (10.83, 0.5556, 3.561), (10.92, 0.3827, -3.561), (10.92, 0.3827, 3.561), (10.98, 0.1951, -3.561), (10.98, 0.1951, 3.561), (11.0, 0.0, -3.561), (11.0, 0.0, 3.561), (10.98, -0.1951, -3.561), (10.98, -0.1951, 3.561), (10.92, -0.3827, -3.561), (10.92, -0.3827, 3.561), (10.83, -0.5556, -3.561), (10.83, -0.5556, 3.561), (10.71, -0.7071, -3.561), (10.71, -0.7071, 3.561), (10.56, -0.8315, -3.561), (10.56, -0.8315, 3.561), (10.38, -0.9239, -3.561), (10.38, -0.9239, 3.561), (10.2, -0.9808, -3.561), (10.2, -0.9808, 3.561), (10.0, -1.0, -3.561), (10.0, -1.0, 3.561), (9.805, -0.9808, -3.561), (9.805, -0.9808, 3.561), (9.617, -0.9239, -3.561), (9.617, -0.9239, 3.561), (9.444, -0.8315, -3.561), (9.444, -0.8315, 3.561), (9.293, -0.7071, -3.561), (9.293, -0.7071, 3.561), (9.169, -0.5556, -3.561), (9.169, -0.5556, 3.561), (9.076, -0.3827, -3.561), (9.076, -0.3827, 3.561), (9.019, -0.1951, -3.561), (9.019, -0.1951, 3.561), (9.0, 0.0, -3.561), (9.0, 0.0, 3.561), (9.019, 0.1951, -3.561), (9.019, 0.1951, 3.561), (9.076, 0.3827, -3.561), (9.076, 0.3827, 3.561), (9.169, 0.5556, -3.561), (9.169, 0.5556, 3.561), (9.293, 0.7071, -3.561), (9.293, 0.7071, 3.561), (9.444, 0.8315, -3.561), (9.444, 0.8315, 3.561), (9.617, 0.9239, -3.561), (9.617, 0.9239, 3.561), (9.805, 0.9808, -3.561), (9.805, 0.9808, 3.561), (10.0, 7.0, -3.055), (10.0, 7.0, 3.055), (10.39, 6.962, -3.055), (10.39, 6.962, 3.055), (10.77, 6.848, -3.055), (10.77, 6.848, 3.055), (11.11, 6.663, -3.055), (11.11, 6.663, 3.055), (11.41, 6.414, -3.055), (11.41, 6.414, 3.055), (11.66, 6.111, -3.055), (11.66, 6.111, 3.055), (11.85, 5.765, -3.055), (11.85, 5.765, 3.055), (11.96, 5.39, -3.055), (11.96, 5.39, 3.055), (12.0, 5.0, -3.055), (12.0, 5.0, 3.055), (11.96, 4.61, -3.055), (11.96, 4.61, 3.055), (11.85, 4.235, -3.055), (11.85, 4.235, 3.055), (11.66, 3.889, -3.055), (11.66, 3.889, 3.055), (11.41, 3.586, -3.055), (11.41, 3.586, 3.055), (11.11, 3.337, -3.055), (11.11, 3.337, 3.055), (10.77, 3.152, -3.055), (10.77, 3.152, 3.055), (10.39, 3.038, -3.055), (10.39, 3.038, 3.055), (10.0, 3.0, -3.055), (10.0, 3.0, 3.055), (9.61, 3.038, -3.055), (9.61, 3.038, 3.055), (9.235, 3.152, -3.055), (9.235, 3.152, 3.055), (8.889, 3.337, -3.055), (8.889, 3.337, 3.055), (8.586, 3.586, -3.055), (8.586, 3.586, 3.055), (8.337, 3.889, -3.055), (8.337, 3.889, 3.055), (8.152, 4.235, -3.055), (8.152, 4.235, 3.055), (8.038, 4.61, -3.055), (8.038, 4.61, 3.055), (8.0, 5.0, -3.055), (8.0, 5.0, 3.055), (8.038, 5.39, -3.055), (8.038, 5.39, 3.055), (8.152, 5.765, -3.055), (8.152, 5.765, 3.055), (8.337, 6.111, -3.055), (8.337, 6.111, 3.055), (8.586, 6.414, -3.055), (8.586, 6.414, 3.055), (8.889, 6.663, -3.055), (8.889, 6.663, 3.055), (9.235, 6.848, -3.055), (9.235, 6.848, 3.055), (9.61, 6.962, -3.055), (9.61, 6.962, 3.055), (10.0, -3.0, -3.055), (10.0, -3.0, 3.055), (10.39, -3.038, -3.055), (10.39, -3.038, 3.055), (10.77, -3.152, -3.055), (10.77, -3.152, 3.055), (11.11, -3.337, -3.055), (11.11, -3.337, 3.055), (11.41, -3.586, -3.055), (11.41, -3.586, 3.055), (11.66, -3.889, -3.055), (11.66, -3.889, 3.055), (11.85, -4.235, -3.055), (11.85, -4.235, 3.055), (11.96, -4.61, -3.055), (11.96, -4.61, 3.055), (12.0, -5.0, -3.055), (12.0, -5.0, 3.055), (11.96, -5.39, -3.055), (11.96, -5.39, 3.055), (11.85, -5.765, -3.055), (11.85, -5.765, 3.055), (11.66, -6.111, -3.055), (11.66, -6.111, 3.055), (11.41, -6.414, -3.055), (11.41, -6.414, 3.055), (11.11, -6.663, -3.055), (11.11, -6.663, 3.055), (10.77, -6.848, -3.055), (10.77, -6.848, 3.055), (10.39, -6.962, -3.055), (10.39, -6.962, 3.055), (10.0, -7.0, -3.055), (10.0, -7.0, 3.055), (9.61, -6.962, -3.055), (9.61, -6.962, 3.055), (9.235, -6.848, -3.055), (9.235, -6.848, 3.055), (8.889, -6.663, -3.055), (8.889, -6.663, 3.055), (8.586, -6.414, -3.055), (8.586, -6.414, 3.055), (8.337, -6.111, -3.055), (8.337, -6.111, 3.055), (8.152, -5.765, -3.055), (8.152, -5.765, 3.055), (8.038, -5.39, -3.055), (8.038, -5.39, 3.055), (8.0, -5.0, -3.055), (8.0, -5.0, 3.055), (8.038, -4.61, -3.055), (8.038, -4.61, 3.055), (8.152, -4.235, -3.055), (8.152, -4.235, 3.055), (8.337, -3.889, -3.055), (8.337, -3.889, 3.055), (8.586, -3.586, -3.055), (8.586, -3.586, 3.055), (8.889, -3.337, -3.055), (8.889, -3.337, 3.055), (9.235, -3.152, -3.055), (9.235, -3.152, 3.055), (9.61, -3.038, -3.055), (9.61, -3.038, 3.055), (20.0, 2.0, -3.055), (20.0, 2.0, 3.055), (20.39, 1.962, -3.055), (20.39, 1.962, 3.055), (20.77, 1.848, -3.055), (20.77, 1.848, 3.055), (21.11, 1.663, -3.055), (21.11, 1.663, 3.055), (21.41, 1.414, -3.055), (21.41, 1.414, 3.055), (21.66, 1.111, -3.055), (21.66, 1.111, 3.055), (21.85, 0.7654, -3.055), (21.85, 0.7654, 3.055), (21.96, 0.3902, -3.055), (21.96, 0.3902, 3.055), (22.0, 0.0, -3.055), (22.0, 0.0, 3.055), (21.96, -0.3902, -3.055), (21.96, -0.3902, 3.055), (21.85, -0.7654, -3.055), (21.85, -0.7654, 3.055), (21.66, -1.111, -3.055), (21.66, -1.111, 3.055), (21.41, -1.414, -3.055), (21.41, -1.414, 3.055), (21.11, -1.663, -3.055), (21.11, -1.663, 3.055), (20.77, -1.848, -3.055), (20.77, -1.848, 3.055), (20.39, -1.962, -3.055), (20.39, -1.962, 3.055), (20.0, -2.0, -3.055), (20.0, -2.0, 3.055), (19.61, -1.962, -3.055), (19.61, -1.962, 3.055), (19.23, -1.848, -3.055), (19.23, -1.848, 3.055), (18.89, -1.663, -3.055), (18.89, -1.663, 3.055), (18.59, -1.414, -3.055), (18.59, -1.414, 3.055), (18.34, -1.111, -3.055), (18.34, -1.111, 3.055), (18.15, -0.7654, -3.055), (18.15, -0.7654, 3.055), (18.04, -0.3902, -3.055), (18.04, -0.3902, 3.055), (18.0, 0.0, -3.055), (18.0, 0.0, 3.055), (18.04, 0.3902, -3.055), (18.04, 0.3902, 3.055), (18.15, 0.7654, -3.055), (18.15, 0.7654, 3.055), (18.34, 1.111, -3.055), (18.34, 1.111, 3.055), (18.59, 1.414, -3.055), (18.59, 1.414, 3.055), (18.89, 1.663, -3.055), (18.89, 1.663, 3.055), (19.23, 1.848, -3.055), (19.23, 1.848, 3.055), (19.61, 1.962, -3.055), (19.61, 1.962, 3.055)], [], [(0, 1, 3, 2), (2, 3, 5, 4), (4, 5, 7, 6), (6, 7, 9, 8), (8, 9, 11, 10), (10, 11, 13, 12), (12, 13, 15, 14), (14, 15, 17, 16), (16, 17, 19, 18), (18, 19, 21, 20), (20, 21, 23, 22), (22, 23, 25, 24), (24, 25, 27, 26), (26, 27, 29, 28), (28, 29, 31, 30), (30, 31, 33, 32), (32, 33, 35, 34), (34, 35, 37, 36), (36, 37, 39, 38), (38, 39, 41, 40), (40, 41, 43, 42), (42, 43, 45, 44), (44, 45, 47, 46), (46, 47, 49, 48), (48, 49, 51, 50), (50, 51, 53, 52), (52, 53, 55, 54), (54, 55, 57, 56), (56, 57, 59, 58), (58, 59, 61, 60), (3, 1, 63, 61, 59, 57, 55, 53, 51, 49, 47, 45, 43, 41, 39, 37, 35, 33, 31, 29, 27, 25, 23, 21, 19, 17, 15, 13, 11, 9, 7, 5), (60, 61, 63, 62), (62, 63, 1, 0), (0, 2, 4, 6, 8, 10, 12, 14, 16, 18, 20, 22, 24, 26, 28, 30, 32, 34, 36, 38, 40, 42, 44, 46, 48, 50, 52, 54, 56, 58, 60, 62), (64, 65, 67, 66), (66, 67, 69, 68), (68, 69, 71, 70), (70, 71, 73, 72), (72, 73, 75, 74), (74, 75, 77, 76), (76, 77, 79, 78), (78, 79, 81, 80), (80, 81, 83, 82), (82, 83, 85, 84), (84, 85, 87, 86), (86, 87, 89, 88), (88, 89, 91, 90), (90, 91, 93, 92), (92, 93, 95, 94), (94, 95, 97, 96), (96, 97, 99, 98), (98, 99, 101, 100), (100, 101, 103, 102), (102, 103, 105, 104), (104, 105, 107, 106), (106, 107, 109, 108), (108, 109, 111, 110), (110, 111, 113, 112), (112, 113, 115, 114), (114, 115, 117, 116), (116, 117, 119, 118), (118, 119, 121, 120), (120, 121, 123, 122), (122, 123, 125, 124), (67, 65, 127, 125, 123, 121, 119, 117, 115, 113, 111, 109, 107, 105, 103, 101, 99, 97, 95, 93, 91, 89, 87, 85, 83, 81, 79, 77, 75, 73, 71, 69), (124, 125, 127, 126), (126, 127, 65, 64), (64, 66, 68, 70, 72, 74, 76, 78, 80, 82, 84, 86, 88, 90, 92, 94, 96, 98, 100, 102, 104, 106, 108, 110, 112, 114, 116, 118, 120, 122, 124, 126), (128, 129, 131, 130), (130, 131, 133, 132), (132, 133, 135, 134), (134, 135, 137, 136), (136, 137, 139, 138), (138, 139, 141, 140), (140, 141, 143, 142), (142, 143, 145, 144), (144, 145, 147, 146), (146, 147, 149, 148), (148, 149, 151, 150), (150, 151, 153, 152), (152, 153, 155, 154), (154, 155, 157, 156), (156, 157, 159, 158), (158, 159, 161, 160), (160, 161, 163, 162), (162, 163, 165, 164), (164, 165, 167, 166), (166, 167, 169, 168), (168, 169, 171, 170), (170, 171, 173, 172), (172, 173, 175, 174), (174, 175, 177, 176), (176, 177, 179, 178), (178, 179, 181, 180), (180, 181, 183, 182), (182, 183, 185, 184), (184, 185, 187, 186), (186, 187, 189, 188), (131, 129, 191, 189, 187, 185, 183, 181, 179, 177, 175, 173, 171, 169, 167, 165, 163, 161, 159, 157, 155, 153, 151, 149, 147, 145, 143, 141, 139, 137, 135, 133), (188, 189, 191, 190), (190, 191, 129, 128), (128, 130, 132, 134, 136, 138, 140, 142, 144, 146, 148, 150, 152, 154, 156, 158, 160, 162, 164, 166, 168, 170, 172, 174, 176, 178, 180, 182, 184, 186, 188, 190), (192, 193, 195, 194), (194, 195, 197, 196), (196, 197, 199, 198), (198, 199, 201, 200), (200, 201, 203, 202), (202, 203, 205, 204), (204, 205, 207, 206), (206, 207, 209, 208), (208, 209, 211, 210), (210, 211, 213, 212), (212, 213, 215, 214), (214, 215, 217, 216), (216, 217, 219, 218), (218, 219, 221, 220), (220, 221, 223, 222), (222, 223, 225, 224), (224, 225, 227, 226), (226, 227, 229, 228), (228, 229, 231, 230), (230, 231, 233, 232), (232, 233, 235, 234), (234, 235, 237, 236), (236, 237, 239, 238), (238, 239, 241, 240), (240, 241, 243, 242), (242, 243, 245, 244), (244, 245, 247, 246), (246, 247, 249, 248), (248, 249, 251, 250), (250, 251, 253, 252), (195, 193, 255, 253, 251, 249, 247, 245, 243, 241, 239, 237, 235, 233, 231, 229, 227, 225, 223, 221, 219, 217, 215, 213, 211, 209, 207, 205, 203, 201, 199, 197), (252, 253, 255, 254), (254, 255, 193, 192), (192, 194, 196, 198, 200, 202, 204, 206, 208, 210, 212, 214, 216, 218, 220, 222, 224, 226, 228, 230, 232, 234, 236, 238, 240, 242, 244, 246, 248, 250, 252, 254), (256, 257, 259, 258), (258, 259, 261, 260), (260, 261, 263, 262), (262, 263, 265, 264), (264, 265, 267, 266), (266, 267, 269, 268), (268, 269, 271, 270), (270, 271, 273, 272), (272, 273, 275, 274), (274, 275, 277, 276), (276, 277, 279, 278), (278, 279, 281, 280), (280, 281, 283, 282), (282, 283, 285, 284), (284, 285, 287, 286), (286, 287, 289, 288), (288, 289, 291, 290), (290, 291, 293, 292), (292, 293, 295, 294), (294, 295, 297, 296), (296, 297, 299, 298), (298, 299, 301, 300), (300, 301, 303, 302), (302, 303, 305, 304), (304, 305, 307, 306), (306, 307, 309, 308), (308, 309, 311, 310), (310, 311, 313, 312), (312, 313, 315, 314), (314, 315, 317, 316), (259, 257, 319, 317, 315, 313, 311, 309, 307, 305, 303, 301, 299, 297, 295, 293, 291, 289, 287, 285, 283, 281, 279, 277, 275, 273, 271, 269, 267, 265, 263, 261), (316, 317, 319, 318), (318, 319, 257, 256), (256, 258, 260, 262, 264, 266, 268, 270, 272, 274, 276, 278, 280, 282, 284, 286, 288, 290, 292, 294, 296, 298, 300, 302, 304, 306, 308, 310, 312, 314, 316, 318)])
me_cylinder_001.polygons.foreach_set('use_smooth', [True] * 170)
_uv = me_cylinder_001.uv_layers.new(name='UVMap')
_uv.uv.foreach_set('vector', [1.0, 0.5, 1.0, 1.0, 0.9688, 1.0, 0.9688, 0.5, 0.9688, 0.5, 0.9688, 1.0, 0.9375, 1.0, 0.9375, 0.5, 0.9375, 0.5, 0.9375, 1.0, 0.9062, 1.0, 0.9062, 0.5, 0.9062, 0.5, 0.9062, 1.0, 0.875, 1.0, 0.875, 0.5, 0.875, 0.5, 0.875, 1.0, 0.8438, 1.0, 0.8438, 0.5, 0.8438, 0.5, 0.8438, 1.0, 0.8125, 1.0, 0.8125, 0.5, 0.8125, 0.5, 0.8125, 1.0, 0.7812, 1.0, 0.7812, 0.5, 0.7812, 0.5, 0.7812, 1.0, 0.75, 1.0, 0.75, 0.5, 0.75, 0.5, 0.75, 1.0, 0.7188, 1.0, 0.7188, 0.5, 0.7188, 0.5, 0.7188, 1.0, 0.6875, 1.0, 0.6875, 0.5, 0.6875, 0.5, 0.6875, 1.0, 0.6562, 1.0, 0.6562, 0.5, 0.6562, 0.5, 0.6562, 1.0, 0.625, 1.0, 0.625, 0.5, 0.625, 0.5, 0.625, 1.0, 0.5938, 1.0, 0.5938, 0.5, 0.5938, 0.5, 0.5938, 1.0, 0.5625, 1.0, 0.5625, 0.5, 0.5625, 0.5, 0.5625, 1.0, 0.5312, 1.0, 0.5312, 0.5, 0.5312, 0.5, 0.5312, 1.0, 0.5, 1.0, 0.5, 0.5, 0.5, 0.5, 0.5, 1.0, 0.4688, 1.0, 0.4688, 0.5, 0.4688, 0.5, 0.4688, 1.0, 0.4375, 1.0, 0.4375, 0.5, 0.4375, 0.5, 0.4375, 1.0, 0.4062, 1.0, 0.4062, 0.5, 0.4062, 0.5, 0.4062, 1.0, 0.375, 1.0, 0.375, 0.5, 0.375, 0.5, 0.375, 1.0, 0.3438, 1.0, 0.3438, 0.5, 0.3438, 0.5, 0.3438, 1.0, 0.3125, 1.0, 0.3125, 0.5, 0.3125, 0.5, 0.3125, 1.0, 0.2812, 1.0, 0.2812, 0.5, 0.2812, 0.5, 0.2812, 1.0, 0.25, 1.0, 0.25, 0.5, 0.25, 0.5, 0.25, 1.0, 0.2188, 1.0, 0.2188, 0.5, 0.2188, 0.5, 0.2188, 1.0, 0.1875, 1.0, 0.1875, 0.5, 0.1875, 0.5, 0.1875, 1.0, 0.1562, 1.0, 0.1562, 0.5, 0.1562, 0.5, 0.1562, 1.0, 0.125, 1.0, 0.125, 0.5, 0.125, 0.5, 0.125, 1.0, 0.09375, 1.0, 0.09375, 0.5, 0.09375, 0.5, 0.09375, 1.0, 0.0625, 1.0, 0.0625, 0.5, 0.2968, 0.4854, 0.25, 0.49, 0.2032, 0.4854, 0.1582, 0.4717, 0.1167, 0.4496, 0.08029, 0.4197, 0.05045, 0.3833, 0.02827, 0.3418, 0.01461, 0.2968, 0.01, 0.25, 0.01461, 0.2032, 0.02827, 0.1582, 0.05045, 0.1167, 0.08029, 0.08029, 0.1167, 0.05045, 0.1582, 0.02827, 0.2032, 0.01461, 0.25, 0.01, 0.2968, 0.01461, 0.3418, 0.02827, 0.3833, 0.05045, 0.4197, 0.08029, 0.4496, 0.1167, 0.4717, 0.1582, 0.4854, 0.2032, 0.49, 0.25, 0.4854, 0.2968, 0.4717, 0.3418, 0.4496, 0.3833, 0.4197, 0.4197, 0.3833, 0.4496, 0.3418, 0.4717, 0.0625, 0.5, 0.0625, 1.0, 0.03125, 1.0, 0.03125, 0.5, 0.03125, 0.5, 0.03125, 1.0, 0.0, 1.0, 0.0, 0.5, 0.75, 0.49, 0.7968, 0.4854, 0.8418, 0.4717, 0.8833, 0.4496, 0.9197, 0.4197, 0.9496, 0.3833, 0.9717, 0.3418, 0.9854, 0.2968, 0.99, 0.25, 0.9854, 0.2032, 0.9717, 0.1582, 0.9496, 0.1167, 0.9197, 0.08029, 0.8833, 0.05045, 0.8418, 0.02827, 0.7968, 0.01461, 0.75, 0.01, 0.7032, 0.01461, 0.6582, 0.02827, 0.6167, 0.05045, 0.5803, 0.08029, 0.5504, 0.1167, 0.5283, 0.1582, 0.5146, 0.2032, 0.51, 0.25, 0.5146, 0.2968, 0.5283, 0.3418, 0.5504, 0.3833, 0.5803, 0.4197, 0.6167, 0.4496, 0.6582, 0.4717, 0.7032, 0.4854, 1.0, 0.5, 1.0, 1.0, 0.9688, 1.0, 0.9688, 0.5, 0.9688, 0.5, 0.9688, 1.0, 0.9375, 1.0, 0.9375, 0.5, 0.9375, 0.5, 0.9375, 1.0, 0.9062, 1.0, 0.9062, 0.5, 0.9062, 0.5, 0.9062, 1.0, 0.875, 1.0, 0.875, 0.5, 0.875, 0.5, 0.875, 1.0, 0.8438, 1.0, 0.8438, 0.5, 0.8438, 0.5, 0.8438, 1.0, 0.8125, 1.0, 0.8125, 0.5, 0.8125, 0.5, 0.8125, 1.0, 0.7812, 1.0, 0.7812, 0.5, 0.7812, 0.5, 0.7812, 1.0, 0.75, 1.0, 0.75, 0.5, 0.75, 0.5, 0.75, 1.0, 0.7188, 1.0, 0.7188, 0.5, 0.7188, 0.5, 0.7188, 1.0, 0.6875, 1.0, 0.6875, 0.5, 0.6875, 0.5, 0.6875, 1.0, 0.6562, 1.0, 0.6562, 0.5, 0.6562, 0.5, 0.6562, 1.0, 0.625, 1.0, 0.625, 0.5, 0.625, 0.5, 0.625, 1.0, 0.5938, 1.0, 0.5938, 0.5, 0.5938, 0.5, 0.5938, 1.0, 0.5625, 1.0, 0.5625, 0.5, 0.5625, 0.5, 0.5625, 1.0, 0.5312, 1.0, 0.5312, 0.5, 0.5312, 0.5, 0.5312, 1.0, 0.5, 1.0, 0.5, 0.5, 0.5, 0.5, 0.5, 1.0, 0.4688, 1.0, 0.4688, 0.5, 0.4688, 0.5, 0.4688, 1.0, 0.4375, 1.0, 0.4375, 0.5, 0.4375, 0.5, 0.4375, 1.0, 0.4062, 1.0, 0.4062, 0.5, 0.4062, 0.5, 0.4062, 1.0, 0.375, 1.0, 0.375, 0.5, 0.375, 0.5, 0.375, 1.0, 0.3438, 1.0, 0.3438, 0.5, 0.3438, 0.5, 0.3438, 1.0, 0.3125, 1.0, 0.3125, 0.5, 0.3125, 0.5, 0.3125, 1.0, 0.2812, 1.0, 0.2812, 0.5, 0.2812, 0.5, 0.2812, 1.0, 0.25, 1.0, 0.25, 0.5, 0.25, 0.5, 0.25, 1.0, 0.2188, 1.0, 0.2188, 0.5, 0.2188, 0.5, 0.2188, 1.0, 0.1875, 1.0, 0.1875, 0.5, 0.1875, 0.5, 0.1875, 1.0, 0.1562, 1.0, 0.1562, 0.5, 0.1562, 0.5, 0.1562, 1.0, 0.125, 1.0, 0.125, 0.5, 0.125, 0.5, 0.125, 1.0, 0.09375, 1.0, 0.09375, 0.5, 0.09375, 0.5, 0.09375, 1.0, 0.0625, 1.0, 0.0625, 0.5, 0.2968, 0.4854, 0.25, 0.49, 0.2032, 0.4854, 0.1582, 0.4717, 0.1167, 0.4496, 0.08029, 0.4197, 0.05045, 0.3833, 0.02827, 0.3418, 0.01461, 0.2968, 0.01, 0.25, 0.01461, 0.2032, 0.02827, 0.1582, 0.05045, 0.1167, 0.08029, 0.08029, 0.1167, 0.05045, 0.1582, 0.02827, 0.2032, 0.01461, 0.25, 0.01, 0.2968, 0.01461, 0.3418, 0.02827, 0.3833, 0.05045, 0.4197, 0.08029, 0.4496, 0.1167, 0.4717, 0.1582, 0.4854, 0.2032, 0.49, 0.25, 0.4854, 0.2968, 0.4717, 0.3418, 0.4496, 0.3833, 0.4197, 0.4197, 0.3833, 0.4496, 0.3418, 0.4717, 0.0625, 0.5, 0.0625, 1.0, 0.03125, 1.0, 0.03125, 0.5, 0.03125, 0.5, 0.03125, 1.0, 0.0, 1.0, 0.0, 0.5, 0.75, 0.49, 0.7968, 0.4854, 0.8418, 0.4717, 0.8833, 0.4496, 0.9197, 0.4197, 0.9496, 0.3833, 0.9717, 0.3418, 0.9854, 0.2968, 0.99, 0.25, 0.9854, 0.2032, 0.9717, 0.1582, 0.9496, 0.1167, 0.9197, 0.08029, 0.8833, 0.05045, 0.8418, 0.02827, 0.7968, 0.01461, 0.75, 0.01, 0.7032, 0.01461, 0.6582, 0.02827, 0.6167, 0.05045, 0.5803, 0.08029, 0.5504, 0.1167, 0.5283, 0.1582, 0.5146, 0.2032, 0.51, 0.25, 0.5146, 0.2968, 0.5283, 0.3418, 0.5504, 0.3833, 0.5803, 0.4197, 0.6167, 0.4496, 0.6582, 0.4717, 0.7032, 0.4854, 1.0, 0.5, 1.0, 1.0, 0.9688, 1.0, 0.9688, 0.5, 0.9688, 0.5, 0.9688, 1.0, 0.9375, 1.0, 0.9375, 0.5, 0.9375, 0.5, 0.9375, 1.0, 0.9062, 1.0, 0.9062, 0.5, 0.9062, 0.5, 0.9062, 1.0, 0.875, 1.0, 0.875, 0.5, 0.875, 0.5, 0.875, 1.0, 0.8438, 1.0, 0.8438, 0.5, 0.8438, 0.5, 0.8438, 1.0, 0.8125, 1.0, 0.8125, 0.5, 0.8125, 0.5, 0.8125, 1.0, 0.7812, 1.0, 0.7812, 0.5, 0.7812, 0.5, 0.7812, 1.0, 0.75, 1.0, 0.75, 0.5, 0.75, 0.5, 0.75, 1.0, 0.7188, 1.0, 0.7188, 0.5, 0.7188, 0.5, 0.7188, 1.0, 0.6875, 1.0, 0.6875, 0.5, 0.6875, 0.5, 0.6875, 1.0, 0.6562, 1.0, 0.6562, 0.5, 0.6562, 0.5, 0.6562, 1.0, 0.625, 1.0, 0.625, 0.5, 0.625, 0.5, 0.625, 1.0, 0.5938, 1.0, 0.5938, 0.5, 0.5938, 0.5, 0.5938, 1.0, 0.5625, 1.0, 0.5625, 0.5, 0.5625, 0.5, 0.5625, 1.0, 0.5312, 1.0, 0.5312, 0.5, 0.5312, 0.5, 0.5312, 1.0, 0.5, 1.0, 0.5, 0.5, 0.5, 0.5, 0.5, 1.0, 0.4688, 1.0, 0.4688, 0.5, 0.4688, 0.5, 0.4688, 1.0, 0.4375, 1.0, 0.4375, 0.5, 0.4375, 0.5, 0.4375, 1.0, 0.4062, 1.0, 0.4062, 0.5, 0.4062, 0.5, 0.4062, 1.0, 0.375, 1.0, 0.375, 0.5, 0.375, 0.5, 0.375, 1.0, 0.3438, 1.0, 0.3438, 0.5, 0.3438, 0.5, 0.3438, 1.0, 0.3125, 1.0, 0.3125, 0.5, 0.3125, 0.5, 0.3125, 1.0, 0.2812, 1.0, 0.2812, 0.5, 0.2812, 0.5, 0.2812, 1.0, 0.25, 1.0, 0.25, 0.5, 0.25, 0.5, 0.25, 1.0, 0.2188, 1.0, 0.2188, 0.5, 0.2188, 0.5, 0.2188, 1.0, 0.1875, 1.0, 0.1875, 0.5, 0.1875, 0.5, 0.1875, 1.0, 0.1562, 1.0, 0.1562, 0.5, 0.1562, 0.5, 0.1562, 1.0, 0.125, 1.0, 0.125, 0.5, 0.125, 0.5, 0.125, 1.0, 0.09375, 1.0, 0.09375, 0.5, 0.09375, 0.5, 0.09375, 1.0, 0.0625, 1.0, 0.0625, 0.5, 0.2968, 0.4854, 0.25, 0.49, 0.2032, 0.4854, 0.1582, 0.4717, 0.1167, 0.4496, 0.08029, 0.4197, 0.05045, 0.3833, 0.02827, 0.3418, 0.01461, 0.2968, 0.01, 0.25, 0.01461, 0.2032, 0.02827, 0.1582, 0.05045, 0.1167, 0.08029, 0.08029, 0.1167, 0.05045, 0.1582, 0.02827, 0.2032, 0.01461, 0.25, 0.01, 0.2968, 0.01461, 0.3418, 0.02827, 0.3833, 0.05045, 0.4197, 0.08029, 0.4496, 0.1167, 0.4717, 0.1582, 0.4854, 0.2032, 0.49, 0.25, 0.4854, 0.2968, 0.4717, 0.3418, 0.4496, 0.3833, 0.4197, 0.4197, 0.3833, 0.4496, 0.3418, 0.4717, 0.0625, 0.5, 0.0625, 1.0, 0.03125, 1.0, 0.03125, 0.5, 0.03125, 0.5, 0.03125, 1.0, 0.0, 1.0, 0.0, 0.5, 0.75, 0.49, 0.7968, 0.4854, 0.8418, 0.4717, 0.8833, 0.4496, 0.9197, 0.4197, 0.9496, 0.3833, 0.9717, 0.3418, 0.9854, 0.2968, 0.99, 0.25, 0.9854, 0.2032, 0.9717, 0.1582, 0.9496, 0.1167, 0.9197, 0.08029, 0.8833, 0.05045, 0.8418, 0.02827, 0.7968, 0.01461, 0.75, 0.01, 0.7032, 0.01461, 0.6582, 0.02827, 0.6167, 0.05045, 0.5803, 0.08029, 0.5504, 0.1167, 0.5283, 0.1582, 0.5146, 0.2032, 0.51, 0.25, 0.5146, 0.2968, 0.5283, 0.3418, 0.5504, 0.3833, 0.5803, 0.4197, 0.6167, 0.4496, 0.6582, 0.4717, 0.7032, 0.4854, 1.0, 0.5, 1.0, 1.0, 0.9688, 1.0, 0.9688, 0.5, 0.9688, 0.5, 0.9688, 1.0, 0.9375, 1.0, 0.9375, 0.5, 0.9375, 0.5, 0.9375, 1.0, 0.9062, 1.0, 0.9062, 0.5, 0.9062, 0.5, 0.9062, 1.0, 0.875, 1.0, 0.875, 0.5, 0.875, 0.5, 0.875, 1.0, 0.8438, 1.0, 0.8438, 0.5, 0.8438, 0.5, 0.8438, 1.0, 0.8125, 1.0, 0.8125, 0.5, 0.8125, 0.5, 0.8125, 1.0, 0.7812, 1.0, 0.7812, 0.5, 0.7812, 0.5, 0.7812, 1.0, 0.75, 1.0, 0.75, 0.5, 0.75, 0.5, 0.75, 1.0, 0.7188, 1.0, 0.7188, 0.5, 0.7188, 0.5, 0.7188, 1.0, 0.6875, 1.0, 0.6875, 0.5, 0.6875, 0.5, 0.6875, 1.0, 0.6562, 1.0, 0.6562, 0.5, 0.6562, 0.5, 0.6562, 1.0, 0.625, 1.0, 0.625, 0.5, 0.625, 0.5, 0.625, 1.0, 0.5938, 1.0, 0.5938, 0.5, 0.5938, 0.5, 0.5938, 1.0, 0.5625, 1.0, 0.5625, 0.5, 0.5625, 0.5, 0.5625, 1.0, 0.5312, 1.0, 0.5312, 0.5, 0.5312, 0.5, 0.5312, 1.0, 0.5, 1.0, 0.5, 0.5, 0.5, 0.5, 0.5, 1.0, 0.4688, 1.0, 0.4688, 0.5, 0.4688, 0.5, 0.4688, 1.0, 0.4375, 1.0, 0.4375, 0.5, 0.4375, 0.5, 0.4375, 1.0, 0.4062, 1.0, 0.4062, 0.5, 0.4062, 0.5, 0.4062, 1.0, 0.375, 1.0, 0.375, 0.5, 0.375, 0.5, 0.375, 1.0, 0.3438, 1.0, 0.3438, 0.5, 0.3438, 0.5, 0.3438, 1.0, 0.3125, 1.0, 0.3125, 0.5, 0.3125, 0.5, 0.3125, 1.0, 0.2812, 1.0, 0.2812, 0.5, 0.2812, 0.5, 0.2812, 1.0, 0.25, 1.0, 0.25, 0.5, 0.25, 0.5, 0.25, 1.0, 0.2188, 1.0, 0.2188, 0.5, 0.2188, 0.5, 0.2188, 1.0, 0.1875, 1.0, 0.1875, 0.5, 0.1875, 0.5, 0.1875, 1.0, 0.1562, 1.0, 0.1562, 0.5, 0.1562, 0.5, 0.1562, 1.0, 0.125, 1.0, 0.125, 0.5, 0.125, 0.5, 0.125, 1.0, 0.09375, 1.0, 0.09375, 0.5, 0.09375, 0.5, 0.09375, 1.0, 0.0625, 1.0, 0.0625, 0.5, 0.2968, 0.4854, 0.25, 0.49, 0.2032, 0.4854, 0.1582, 0.4717, 0.1167, 0.4496, 0.08029, 0.4197, 0.05045, 0.3833, 0.02827, 0.3418, 0.01461, 0.2968, 0.01, 0.25, 0.01461, 0.2032, 0.02827, 0.1582, 0.05045, 0.1167, 0.08029, 0.08029, 0.1167, 0.05045, 0.1582, 0.02827, 0.2032, 0.01461, 0.25, 0.01, 0.2968, 0.01461, 0.3418, 0.02827, 0.3833, 0.05045, 0.4197, 0.08029, 0.4496, 0.1167, 0.4717, 0.1582, 0.4854, 0.2032, 0.49, 0.25, 0.4854, 0.2968, 0.4717, 0.3418, 0.4496, 0.3833, 0.4197, 0.4197, 0.3833, 0.4496, 0.3418, 0.4717, 0.0625, 0.5, 0.0625, 1.0, 0.03125, 1.0, 0.03125, 0.5, 0.03125, 0.5, 0.03125, 1.0, 0.0, 1.0, 0.0, 0.5, 0.75, 0.49, 0.7968, 0.4854, 0.8418, 0.4717, 0.8833, 0.4496, 0.9197, 0.4197, 0.9496, 0.3833, 0.9717, 0.3418, 0.9854, 0.2968, 0.99, 0.25, 0.9854, 0.2032, 0.9717, 0.1582, 0.9496, 0.1167, 0.9197, 0.08029, 0.8833, 0.05045, 0.8418, 0.02827, 0.7968, 0.01461, 0.75, 0.01, 0.7032, 0.01461, 0.6582, 0.02827, 0.6167, 0.05045, 0.5803, 0.08029, 0.5504, 0.1167, 0.5283, 0.1582, 0.5146, 0.2032, 0.51, 0.25, 0.5146, 0.2968, 0.5283, 0.3418, 0.5504, 0.3833, 0.5803, 0.4197, 0.6167, 0.4496, 0.6582, 0.4717, 0.7032, 0.4854, 1.0, 0.5, 1.0, 1.0, 0.9688, 1.0, 0.9688, 0.5, 0.9688, 0.5, 0.9688, 1.0, 0.9375, 1.0, 0.9375, 0.5, 0.9375, 0.5, 0.9375, 1.0, 0.9062, 1.0, 0.9062, 0.5, 0.9062, 0.5, 0.9062, 1.0, 0.875, 1.0, 0.875, 0.5, 0.875, 0.5, 0.875, 1.0, 0.8438, 1.0, 0.8438, 0.5, 0.8438, 0.5, 0.8438, 1.0, 0.8125, 1.0, 0.8125, 0.5, 0.8125, 0.5, 0.8125, 1.0, 0.7812, 1.0, 0.7812, 0.5, 0.7812, 0.5, 0.7812, 1.0, 0.75, 1.0, 0.75, 0.5, 0.75, 0.5, 0.75, 1.0, 0.7188, 1.0, 0.7188, 0.5, 0.7188, 0.5, 0.7188, 1.0, 0.6875, 1.0, 0.6875, 0.5, 0.6875, 0.5, 0.6875, 1.0, 0.6562, 1.0, 0.6562, 0.5, 0.6562, 0.5, 0.6562, 1.0, 0.625, 1.0, 0.625, 0.5, 0.625, 0.5, 0.625, 1.0, 0.5938, 1.0, 0.5938, 0.5, 0.5938, 0.5, 0.5938, 1.0, 0.5625, 1.0, 0.5625, 0.5, 0.5625, 0.5, 0.5625, 1.0, 0.5312, 1.0, 0.5312, 0.5, 0.5312, 0.5, 0.5312, 1.0, 0.5, 1.0, 0.5, 0.5, 0.5, 0.5, 0.5, 1.0, 0.4688, 1.0, 0.4688, 0.5, 0.4688, 0.5, 0.4688, 1.0, 0.4375, 1.0, 0.4375, 0.5, 0.4375, 0.5, 0.4375, 1.0, 0.4062, 1.0, 0.4062, 0.5, 0.4062, 0.5, 0.4062, 1.0, 0.375, 1.0, 0.375, 0.5, 0.375, 0.5, 0.375, 1.0, 0.3438, 1.0, 0.3438, 0.5, 0.3438, 0.5, 0.3438, 1.0, 0.3125, 1.0, 0.3125, 0.5, 0.3125, 0.5, 0.3125, 1.0, 0.2812, 1.0, 0.2812, 0.5, 0.2812, 0.5, 0.2812, 1.0, 0.25, 1.0, 0.25, 0.5, 0.25, 0.5, 0.25, 1.0, 0.2188, 1.0, 0.2188, 0.5, 0.2188, 0.5, 0.2188, 1.0, 0.1875, 1.0, 0.1875, 0.5, 0.1875, 0.5, 0.1875, 1.0, 0.1562, 1.0, 0.1562, 0.5, 0.1562, 0.5, 0.1562, 1.0, 0.125, 1.0, 0.125, 0.5, 0.125, 0.5, 0.125, 1.0, 0.09375, 1.0, 0.09375, 0.5, 0.09375, 0.5, 0.09375, 1.0, 0.0625, 1.0, 0.0625, 0.5, 0.2968, 0.4854, 0.25, 0.49, 0.2032, 0.4854, 0.1582, 0.4717, 0.1167, 0.4496, 0.08029, 0.4197, 0.05045, 0.3833, 0.02827, 0.3418, 0.01461, 0.2968, 0.01, 0.25, 0.01461, 0.2032, 0.02827, 0.1582, 0.05045, 0.1167, 0.08029, 0.08029, 0.1167, 0.05045, 0.1582, 0.02827, 0.2032, 0.01461, 0.25, 0.01, 0.2968, 0.01461, 0.3418, 0.02827, 0.3833, 0.05045, 0.4197, 0.08029, 0.4496, 0.1167, 0.4717, 0.1582, 0.4854, 0.2032, 0.49, 0.25, 0.4854, 0.2968, 0.4717, 0.3418, 0.4496, 0.3833, 0.4197, 0.4197, 0.3833, 0.4496, 0.3418, 0.4717, 0.0625, 0.5, 0.0625, 1.0, 0.03125, 1.0, 0.03125, 0.5, 0.03125, 0.5, 0.03125, 1.0, 0.0, 1.0, 0.0, 0.5, 0.75, 0.49, 0.7968, 0.4854, 0.8418, 0.4717, 0.8833, 0.4496, 0.9197, 0.4197, 0.9496, 0.3833, 0.9717, 0.3418, 0.9854, 0.2968, 0.99, 0.25, 0.9854, 0.2032, 0.9717, 0.1582, 0.9496, 0.1167, 0.9197, 0.08029, 0.8833, 0.05045, 0.8418, 0.02827, 0.7968, 0.01461, 0.75, 0.01, 0.7032, 0.01461, 0.6582, 0.02827, 0.6167, 0.05045, 0.5803, 0.08029, 0.5504, 0.1167, 0.5283, 0.1582, 0.5146, 0.2032, 0.51, 0.25, 0.5146, 0.2968, 0.5283, 0.3418, 0.5504, 0.3833, 0.5803, 0.4197, 0.6167, 0.4496, 0.6582, 0.4717, 0.7032, 0.4854])
me_cylinder_001.update()

# ---- objects
ob_cube = bpy.data.objects.new('Cube', me_cube)
ob_cylinder_001 = bpy.data.objects.new('Cylinder.001', me_cylinder_001)

# ---- transforms, parenting, visibility, modifiers, constraints
ob_cube.location = (0.0, 0.0, 0.0)
ob_cube.lock_rotations_4d = False
ob_cube.empty_display_type = 'ARROWS'
ob_cube.lineart.crease_threshold = 0.0
_m = ob_cube.modifiers.new('Auto Smooth', 'NODES')
_m.node_group = ng_auto_smooth
_gi = [s.identifier for s in ng_auto_smooth.interface.items_tree if s.item_type == 'SOCKET' and s.in_out == 'INPUT']
_m[_gi[1]] = 0.5236  # Angle
ob_cylinder_001.location = (-10.0, 0.0, 0.0)
_m = ob_cylinder_001.modifiers.new('Auto Smooth', 'NODES')
_m.node_group = ng_auto_smooth
_gi = [s.identifier for s in ng_auto_smooth.interface.items_tree if s.item_type == 'SOCKET' and s.in_out == 'INPUT']
_m[_gi[1]] = 0.5236  # Angle

# ---- collection membership
col_collection.objects.link(ob_cube)
col_collection.objects.link(ob_cylinder_001)

# ---- scene / render settings (as saved in the file)
scene.frame_start = 1; scene.frame_end = 250; scene.frame_set(1)
scene.render.engine = 'BLENDER_EEVEE_NEXT'
scene.cycles.sampling_pattern = 'TABULATED_SOBOL'
scene.view_settings.view_transform = 'Filmic'
bpy.context.view_layer.update()

# ---- added for rendering (the .blend has no active camera and no usable light): camera, sun
cam_auto = bpy.data.cameras.new('AutoCamera')
cam_auto.lens = 50.0
cam_auto.sensor_width = 36.0
cam_auto.clip_end = 1000.0
ob_auto_camera = bpy.data.objects.new('AutoCamera', cam_auto)
scene.collection.objects.link(ob_auto_camera)
ob_auto_camera.location = (26.5385, -31.8462, 21.2308)
ob_auto_camera.rotation_euler = (1.09748, -7.21219e-08, 0.694738)
scene.camera = ob_auto_camera
light_auto_sun = bpy.data.lights.new('AutoSun', 'SUN')
light_auto_sun.energy = 3.0
light_auto_sun.angle = 0.0523599
ob_auto_sun = bpy.data.objects.new('AutoSun', light_auto_sun)
scene.collection.objects.link(ob_auto_sun)
ob_auto_sun.rotation_euler = (0.872665, 0.174533, 0.523599)
bpy.context.view_layer.update()
